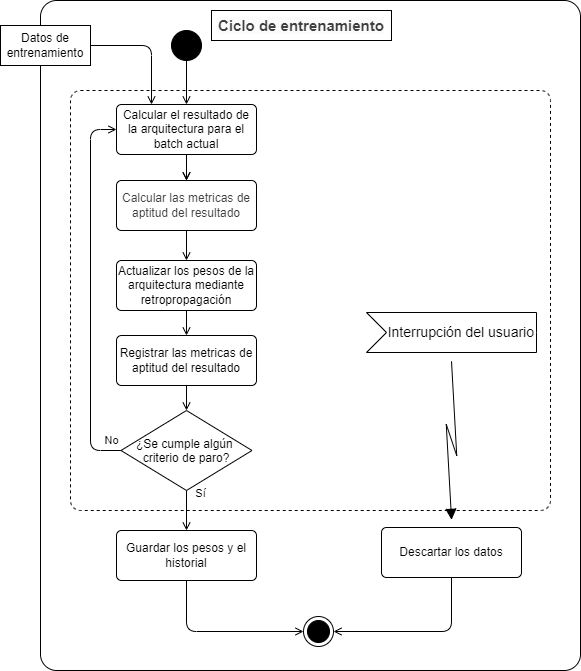

The diagram above was exported from draw.io. Its source (the exported page's mxGraphModel, read from the mxfile embedded in the PNG):
<mxGraphModel dx="138" dy="801" grid="1" gridSize="10" guides="1" tooltips="1" connect="1" arrows="1" fold="1" page="1" pageScale="1" pageWidth="827" pageHeight="1169" background="#ffffff" math="0" shadow="0">
  <root>
    <mxCell id="0" />
    <mxCell id="1" parent="0" />
    <mxCell id="2" value="" style="rounded=1;whiteSpace=wrap;html=1;arcSize=3;strokeColor=#000000;" parent="1" vertex="1">
      <mxGeometry x="991" y="60" width="540" height="670" as="geometry" />
    </mxCell>
    <mxCell id="3" value="" style="html=1;align=center;verticalAlign=top;rounded=1;absoluteArcSize=1;arcSize=20;dashed=1;whiteSpace=wrap;strokeColor=#000000;" parent="1" vertex="1">
      <mxGeometry x="1021" y="150" width="480" height="420" as="geometry" />
    </mxCell>
    <mxCell id="4" value="" style="ellipse;html=1;shape=endState;fillColor=strokeColor;fontFamily=Helvetica;fontSize=11;fontColor=default;labelBackgroundColor=default;strokeColor=#000000;" parent="1" vertex="1">
      <mxGeometry x="1254" y="676" width="30" height="30" as="geometry" />
    </mxCell>
    <mxCell id="5" style="edgeStyle=orthogonalEdgeStyle;shape=connector;rounded=1;html=1;exitX=0.5;exitY=1;exitDx=0;exitDy=0;entryX=0.5;entryY=0;entryDx=0;entryDy=0;strokeColor=#000000;align=center;verticalAlign=middle;fontFamily=Helvetica;fontSize=11;fontColor=default;labelBackgroundColor=default;endArrow=open;endFill=0;" parent="1" source="7" target="9" edge="1">
      <mxGeometry relative="1" as="geometry" />
    </mxCell>
    <mxCell id="6" style="edgeStyle=orthogonalEdgeStyle;shape=connector;rounded=1;html=1;exitX=0.5;exitY=1;exitDx=0;exitDy=0;entryX=0.5;entryY=0;entryDx=0;entryDy=0;strokeColor=#000000;align=center;verticalAlign=middle;fontFamily=Helvetica;fontSize=11;fontColor=default;labelBackgroundColor=default;endArrow=open;endFill=0;" parent="1" source="7" target="9" edge="1">
      <mxGeometry relative="1" as="geometry" />
    </mxCell>
    <mxCell id="7" value="&lt;div&gt;Calcular el resultado de la arquitectura para el batch actual&lt;/div&gt;" style="html=1;align=center;verticalAlign=middle;rounded=1;absoluteArcSize=1;arcSize=10;dashed=0;whiteSpace=wrap;strokeColor=#000000;" parent="1" vertex="1">
      <mxGeometry x="1067" y="164" width="140" height="50" as="geometry" />
    </mxCell>
    <mxCell id="8" style="edgeStyle=orthogonalEdgeStyle;shape=connector;rounded=1;html=1;exitX=0.5;exitY=1;exitDx=0;exitDy=0;entryX=0.5;entryY=0;entryDx=0;entryDy=0;strokeColor=#000000;align=center;verticalAlign=middle;fontFamily=Helvetica;fontSize=11;fontColor=default;labelBackgroundColor=default;endArrow=open;endFill=0;" parent="1" source="9" target="12" edge="1">
      <mxGeometry relative="1" as="geometry" />
    </mxCell>
    <mxCell id="9" value="&lt;span style=&quot;color: rgb(63, 63, 63);&quot;&gt;Calcular las metricas de aptitud del resultado&lt;/span&gt;" style="html=1;align=center;verticalAlign=middle;rounded=1;absoluteArcSize=1;arcSize=10;dashed=0;whiteSpace=wrap;strokeColor=#000000;" parent="1" vertex="1">
      <mxGeometry x="1067" y="240" width="140" height="50" as="geometry" />
    </mxCell>
    <mxCell id="10" style="edgeStyle=orthogonalEdgeStyle;shape=connector;rounded=1;html=1;exitX=0.5;exitY=1;exitDx=0;exitDy=0;entryX=0.5;entryY=0;entryDx=0;entryDy=0;strokeColor=#000000;align=center;verticalAlign=middle;fontFamily=Helvetica;fontSize=11;fontColor=default;labelBackgroundColor=default;endArrow=open;endFill=0;" parent="1" source="12" target="14" edge="1">
      <mxGeometry relative="1" as="geometry" />
    </mxCell>
    <mxCell id="12" value="&lt;div&gt;Actualizar los pesos de la arquitectura mediante retropropagación&lt;/div&gt;" style="html=1;align=center;verticalAlign=middle;rounded=1;absoluteArcSize=1;arcSize=10;dashed=0;whiteSpace=wrap;strokeColor=#000000;" parent="1" vertex="1">
      <mxGeometry x="1067" y="320" width="140" height="50" as="geometry" />
    </mxCell>
    <mxCell id="31" style="edgeStyle=none;html=1;exitX=0.5;exitY=1;exitDx=0;exitDy=0;entryX=0.5;entryY=0;entryDx=0;entryDy=0;endArrow=open;endFill=0;strokeColor=#000000;" parent="1" source="14" target="18" edge="1">
      <mxGeometry relative="1" as="geometry" />
    </mxCell>
    <mxCell id="14" value="&lt;div&gt;Registrar las metricas de aptitud del resultado&lt;/div&gt;" style="html=1;align=center;verticalAlign=middle;rounded=1;absoluteArcSize=1;arcSize=10;dashed=0;whiteSpace=wrap;strokeColor=#000000;" parent="1" vertex="1">
      <mxGeometry x="1067" y="395" width="140" height="50" as="geometry" />
    </mxCell>
    <mxCell id="16" value="No" style="edgeStyle=orthogonalEdgeStyle;shape=connector;rounded=1;html=1;exitX=0;exitY=0.5;exitDx=0;exitDy=0;entryX=0;entryY=0.5;entryDx=0;entryDy=0;strokeColor=#000000;align=center;verticalAlign=middle;fontFamily=Helvetica;fontSize=11;fontColor=default;labelBackgroundColor=default;endArrow=open;endFill=0;" parent="1" source="18" target="7" edge="1">
      <mxGeometry x="-0.9444" y="-10" relative="1" as="geometry">
        <mxPoint as="offset" />
        <mxPoint x="1042" y="500" as="targetPoint" />
        <Array as="points">
          <mxPoint x="1041" y="510" />
          <mxPoint x="1041" y="189" />
        </Array>
      </mxGeometry>
    </mxCell>
    <mxCell id="17" value="Sí" style="edgeStyle=orthogonalEdgeStyle;shape=connector;rounded=1;html=1;exitX=0.5;exitY=1;exitDx=0;exitDy=0;strokeColor=#000000;align=center;verticalAlign=middle;fontFamily=Helvetica;fontSize=11;fontColor=default;labelBackgroundColor=default;endArrow=open;endFill=0;entryX=0.5;entryY=0;entryDx=0;entryDy=0;" parent="1" source="18" target="22" edge="1">
      <mxGeometry x="-0.8306" y="14" relative="1" as="geometry">
        <mxPoint as="offset" />
        <mxPoint x="1137" y="667.7407407407406" as="targetPoint" />
      </mxGeometry>
    </mxCell>
    <mxCell id="18" value="¿Se cumple algún &#10;criterio de paro?" style="rhombus;strokeColor=#000000;" parent="1" vertex="1">
      <mxGeometry x="1071.5" y="470" width="131" height="80" as="geometry" />
    </mxCell>
    <mxCell id="19" value="&amp;nbsp;Interrupción del usuario" style="html=1;shape=mxgraph.infographic.ribbonSimple;notch1=20;notch2=0;align=right;verticalAlign=middle;fontSize=14;fontStyle=0;fillColor=#FFFFFF;flipH=0;spacingRight=0;spacingLeft=14;whiteSpace=wrap;strokeColor=#000000;" parent="1" vertex="1">
      <mxGeometry x="1317" y="372" width="170" height="40" as="geometry" />
    </mxCell>
    <mxCell id="21" style="edgeStyle=orthogonalEdgeStyle;shape=connector;rounded=1;html=1;exitX=0.5;exitY=1;exitDx=0;exitDy=0;entryX=0;entryY=0.5;entryDx=0;entryDy=0;strokeColor=#000000;align=center;verticalAlign=middle;fontFamily=Helvetica;fontSize=11;fontColor=default;labelBackgroundColor=default;endArrow=open;endFill=0;" parent="1" source="22" target="4" edge="1">
      <mxGeometry relative="1" as="geometry" />
    </mxCell>
    <mxCell id="22" value="Guardar los pesos y el historial" style="html=1;align=center;verticalAlign=middle;rounded=1;absoluteArcSize=1;arcSize=10;dashed=0;whiteSpace=wrap;strokeColor=#000000;" parent="1" vertex="1">
      <mxGeometry x="1067" y="590" width="140" height="50" as="geometry" />
    </mxCell>
    <mxCell id="23" value="" style="shape=mxgraph.lean_mapping.electronic_info_flow_edge;html=1;exitX=0;exitY=0;exitDx=85;exitDy=40;entryX=0.5;entryY=0;entryDx=0;entryDy=0;exitPerimeter=0;strokeColor=#000000;" parent="1" source="19" target="25" edge="1">
      <mxGeometry width="160" relative="1" as="geometry">
        <mxPoint x="1401.47" y="466.9999999999998" as="sourcePoint" />
        <mxPoint x="1402" y="627" as="targetPoint" />
      </mxGeometry>
    </mxCell>
    <mxCell id="24" style="edgeStyle=orthogonalEdgeStyle;shape=connector;rounded=1;html=1;exitX=0.5;exitY=1;exitDx=0;exitDy=0;entryX=1;entryY=0.5;entryDx=0;entryDy=0;strokeColor=#000000;align=center;verticalAlign=middle;fontFamily=Helvetica;fontSize=11;fontColor=default;labelBackgroundColor=default;endArrow=open;endFill=0;" parent="1" source="25" target="4" edge="1">
      <mxGeometry relative="1" as="geometry" />
    </mxCell>
    <mxCell id="25" value="Descartar los datos" style="html=1;align=center;verticalAlign=middle;rounded=1;absoluteArcSize=1;arcSize=10;dashed=0;whiteSpace=wrap;strokeColor=#000000;" parent="1" vertex="1">
      <mxGeometry x="1332" y="587" width="140" height="50" as="geometry" />
    </mxCell>
    <mxCell id="26" style="edgeStyle=none;html=1;exitX=0.5;exitY=1;exitDx=0;exitDy=0;entryX=0.5;entryY=0;entryDx=0;entryDy=0;endArrow=open;endFill=0;strokeColor=#000000;" parent="1" source="27" target="7" edge="1">
      <mxGeometry relative="1" as="geometry" />
    </mxCell>
    <mxCell id="27" value="" style="ellipse;fillColor=strokeColor;html=1;strokeColor=#000000;" parent="1" vertex="1">
      <mxGeometry x="1122" y="90" width="30" height="30" as="geometry" />
    </mxCell>
    <mxCell id="28" value="&lt;span style=&quot;color: rgb(63, 63, 63); font-family: Helvetica; font-style: normal; font-variant-ligatures: normal; font-variant-caps: normal; letter-spacing: normal; orphans: 2; text-indent: 0px; text-transform: none; widows: 2; word-spacing: 0px; -webkit-text-stroke-width: 0px; white-space: normal; background-color: rgb(251, 251, 251); text-decoration-thickness: initial; text-decoration-style: initial; text-decoration-color: initial; float: none; display: inline !important;&quot;&gt;&lt;b&gt;Ciclo de entrenamiento&lt;/b&gt;&lt;/span&gt;" style="text;whiteSpace=wrap;html=1;fontSize=15;align=center;verticalAlign=middle;strokeColor=#000000;" parent="1" vertex="1">
      <mxGeometry x="1162" y="70" width="180" height="30" as="geometry" />
    </mxCell>
    <mxCell id="29" style="edgeStyle=orthogonalEdgeStyle;html=1;exitX=1;exitY=0.5;exitDx=0;exitDy=0;entryX=0.25;entryY=0;entryDx=0;entryDy=0;endArrow=open;endFill=0;strokeColor=#000000;" parent="1" source="30" target="7" edge="1">
      <mxGeometry relative="1" as="geometry" />
    </mxCell>
    <mxCell id="30" value="Datos de entrenamiento" style="html=1;align=center;verticalAlign=middle;rounded=0;absoluteArcSize=1;arcSize=10;dashed=0;whiteSpace=wrap;strokeColor=#000000;" parent="1" vertex="1">
      <mxGeometry x="951" y="85" width="90" height="40" as="geometry" />
    </mxCell>
  </root>
</mxGraphModel>